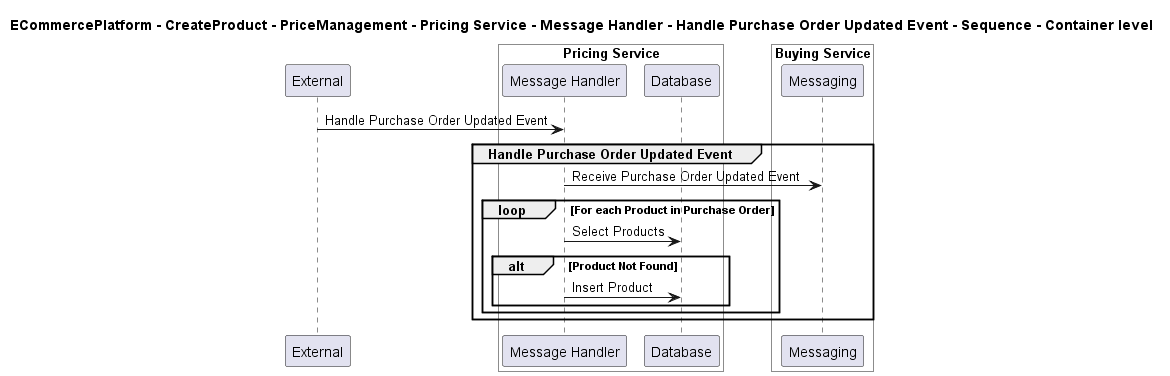

The diagram above was rendered by PlantUML. Its source (embedded in the PNG):
@startuml

title ECommercePlatform - CreateProduct - PriceManagement - Pricing Service - Message Handler - Handle Purchase Order Updated Event - Sequence - Container level

participant "External" as C4InterFlow.SoftwareSystems.ExternalSystem

box "Pricing Service" #White
    participant "Message Handler" as ECommercePlatform.CreateProduct.PriceManagement.SoftwareSystems.PricingService.Containers.MessageHandler
    participant "Database" as ECommercePlatform.CreateProduct.PriceManagement.SoftwareSystems.PricingService.Containers.Database
end box


box "Buying Service" #White
    participant "Messaging" as ECommercePlatform.CreateProduct.BuyingAndMerchandising.SoftwareSystems.BuyingService.Containers.Messaging
end box


C4InterFlow.SoftwareSystems.ExternalSystem -> ECommercePlatform.CreateProduct.PriceManagement.SoftwareSystems.PricingService.Containers.MessageHandler : Handle Purchase Order Updated Event
group Handle Purchase Order Updated Event
ECommercePlatform.CreateProduct.PriceManagement.SoftwareSystems.PricingService.Containers.MessageHandler -> ECommercePlatform.CreateProduct.BuyingAndMerchandising.SoftwareSystems.BuyingService.Containers.Messaging : Receive Purchase Order Updated Event
loop For each Product in Purchase Order
ECommercePlatform.CreateProduct.PriceManagement.SoftwareSystems.PricingService.Containers.MessageHandler -> ECommercePlatform.CreateProduct.PriceManagement.SoftwareSystems.PricingService.Containers.Database : Select Products
alt Product Not Found
ECommercePlatform.CreateProduct.PriceManagement.SoftwareSystems.PricingService.Containers.MessageHandler -> ECommercePlatform.CreateProduct.PriceManagement.SoftwareSystems.PricingService.Containers.Database : Insert Product
end
end
end


@enduml